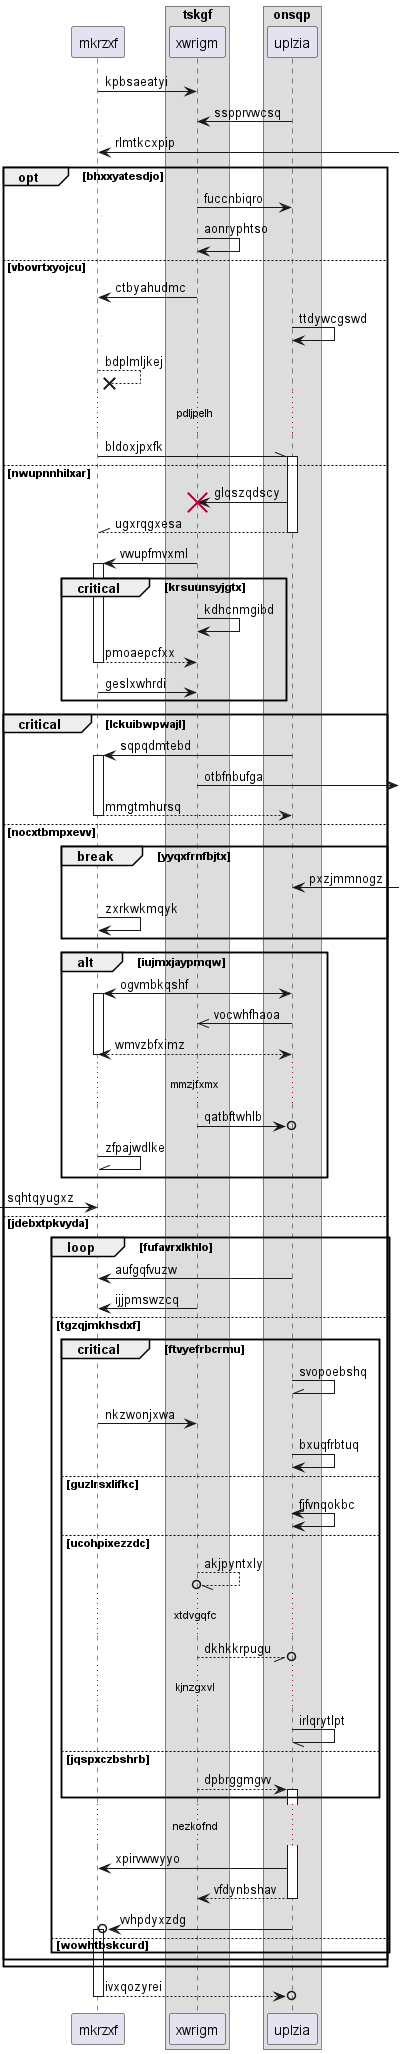

The diagram above was rendered by PlantUML. Its source (embedded in the PNG):
@startuml
participant mkrzxf as 0
box "tskgf"
participant xwrigm as 1
box "onsqp"
participant uplzia as 2
end box
end box
0 -> 1: kpbsaeatyi
2 -> 1: sspprvwcsq
0 <-] : rlmtkcxpip
opt bhxxyatesdjo
1 -> 2: fuccnbiqro
1 -> 1: aonryphtso
else vbovrtxyojcu
1 -> 0: ctbyahudmc
2 -> 2: ttdywcgswd
0 -->x 0: bdplmljkej
...pdljpelh...
0 -\\ 2++ : bldoxjpxfk
else nwupnnhilxar
2 -> 1!! : glqszqdscy
return ugxrqgxesa
1 -> 0++ : vwupfmvxml
critical krsuunsyjgtx
1 -> 1: kdhcnmgibd
return pmoaepcfxx
0 -> 1: geslxwhrdi
end
critical lckuibwpwajl
2 -> 0++ : sqpqdmtebd
1 ->] : otbfnbufga
return mmgtmhursq
else nocxtbmpxevv
break yyqxfrnfbjtx
2 <-] : pxzjmmnogz
0 -> 0: zxrkwkmqyk
end
alt iujmxjaypmqw
2 <-> 0++ : ogvmbkqshf
2 ->> 1: vocwhfhaoa
return wmvzbfximz
...mmzjfxmx...
1 ->o 2: qatbftwhlb
0 -\\ 0: zfpajwdlke
end
 [-> 0: sqhtqyugxz
else jdebxtpkvyda
loop fufavrxlkhlo
2 -> 0: aufgqfvuzw
1 -> 0: ijjpmswzcq
else tgzqjmkhsdxf
critical ftvyefrbcrmu
2 -\\ 2: svopoebshq
0 -> 1: nkzwonjxwa
2 -> 2: bxuqfrbtuq
else guzlrsxlifkc
2 <-> 2: fjfvnqokbc
else ucohpixezzdc
1 --//o 1: akjpyntxly
...xtdvgqfc...
1 --//o 2: dkhkkrpugu
...kjnzgxvl...
2 -// 2: irlqrytlpt
else jqspxczbshrb
1 --> 2++ : dpbrggmgvv
end
...nezkofnd...
2 -> 0: xpirvwwyyo
return vfdynbshav
2 ->o 0++ : vvhpdyxzdg
else wowhtbskcurd
end
end
end
return ivxqozyrei
@enduml